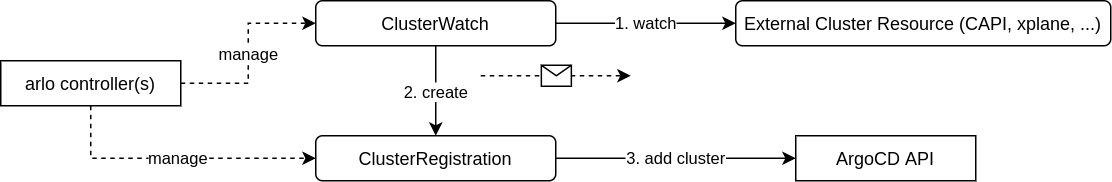

The diagram above was exported from draw.io. Its source (the exported page's mxGraphModel, read from the mxfile embedded in the PNG):
<mxGraphModel dx="1138" dy="622" grid="1" gridSize="10" guides="1" tooltips="1" connect="1" arrows="1" fold="1" page="1" pageScale="1" pageWidth="850" pageHeight="1100" math="0" shadow="0">
  <root>
    <mxCell id="0" />
    <mxCell id="1" parent="0" />
    <mxCell id="pOthK92mdmGFKcw_cy0G-1" value="ClusterWatch" style="rounded=1;whiteSpace=wrap;html=1;" parent="1" vertex="1">
      <mxGeometry x="290" y="320" width="160" height="30" as="geometry" />
    </mxCell>
    <mxCell id="pOthK92mdmGFKcw_cy0G-3" value="ClusterRegistration" style="rounded=1;whiteSpace=wrap;html=1;" parent="1" vertex="1">
      <mxGeometry x="290" y="410" width="160" height="30" as="geometry" />
    </mxCell>
    <mxCell id="pOthK92mdmGFKcw_cy0G-4" value="External Cluster Resource (CAPI, xplane, ...)" style="rounded=1;whiteSpace=wrap;html=1;" parent="1" vertex="1">
      <mxGeometry x="570" y="320" width="250" height="30" as="geometry" />
    </mxCell>
    <mxCell id="pOthK92mdmGFKcw_cy0G-7" value="ArgoCD API" style="rounded=0;whiteSpace=wrap;html=1;" parent="1" vertex="1">
      <mxGeometry x="610" y="410" width="120" height="30" as="geometry" />
    </mxCell>
    <mxCell id="pOthK92mdmGFKcw_cy0G-8" value="arlo controller(s)" style="rounded=0;whiteSpace=wrap;html=1;" parent="1" vertex="1">
      <mxGeometry x="80" y="360" width="120" height="30" as="geometry" />
    </mxCell>
    <mxCell id="pOthK92mdmGFKcw_cy0G-9" value="" style="endArrow=classic;html=1;rounded=0;edgeStyle=orthogonalEdgeStyle;exitX=1;exitY=0.5;exitDx=0;exitDy=0;entryX=0;entryY=0.5;entryDx=0;entryDy=0;" parent="1" source="pOthK92mdmGFKcw_cy0G-1" target="pOthK92mdmGFKcw_cy0G-4" edge="1">
      <mxGeometry relative="1" as="geometry">
        <mxPoint x="460" y="370" as="sourcePoint" />
        <mxPoint x="560" y="370" as="targetPoint" />
      </mxGeometry>
    </mxCell>
    <mxCell id="pOthK92mdmGFKcw_cy0G-10" value="1. watch" style="edgeLabel;resizable=0;html=1;align=center;verticalAlign=middle;" parent="pOthK92mdmGFKcw_cy0G-9" connectable="0" vertex="1">
      <mxGeometry relative="1" as="geometry" />
    </mxCell>
    <mxCell id="pOthK92mdmGFKcw_cy0G-12" value="" style="endArrow=classic;html=1;rounded=0;edgeStyle=orthogonalEdgeStyle;exitX=0.5;exitY=1;exitDx=0;exitDy=0;entryX=0.5;entryY=0;entryDx=0;entryDy=0;" parent="1" source="pOthK92mdmGFKcw_cy0G-1" target="pOthK92mdmGFKcw_cy0G-3" edge="1">
      <mxGeometry relative="1" as="geometry">
        <mxPoint x="460" y="345" as="sourcePoint" />
        <mxPoint x="580" y="345" as="targetPoint" />
      </mxGeometry>
    </mxCell>
    <mxCell id="pOthK92mdmGFKcw_cy0G-13" value="2. create" style="edgeLabel;resizable=0;html=1;align=center;verticalAlign=middle;" parent="pOthK92mdmGFKcw_cy0G-12" connectable="0" vertex="1">
      <mxGeometry relative="1" as="geometry" />
    </mxCell>
    <mxCell id="pOthK92mdmGFKcw_cy0G-14" value="" style="endArrow=classic;html=1;rounded=0;edgeStyle=orthogonalEdgeStyle;exitX=1;exitY=0.5;exitDx=0;exitDy=0;entryX=0;entryY=0.5;entryDx=0;entryDy=0;" parent="1" source="pOthK92mdmGFKcw_cy0G-3" target="pOthK92mdmGFKcw_cy0G-7" edge="1">
      <mxGeometry relative="1" as="geometry">
        <mxPoint x="380" y="360" as="sourcePoint" />
        <mxPoint x="380" y="420" as="targetPoint" />
      </mxGeometry>
    </mxCell>
    <mxCell id="pOthK92mdmGFKcw_cy0G-15" value="3. add cluster" style="edgeLabel;resizable=0;html=1;align=center;verticalAlign=middle;" parent="pOthK92mdmGFKcw_cy0G-14" connectable="0" vertex="1">
      <mxGeometry relative="1" as="geometry" />
    </mxCell>
    <mxCell id="pOthK92mdmGFKcw_cy0G-16" value="" style="endArrow=classic;html=1;rounded=0;edgeStyle=orthogonalEdgeStyle;exitX=1;exitY=0.5;exitDx=0;exitDy=0;entryX=0;entryY=0.5;entryDx=0;entryDy=0;dashed=1;" parent="1" source="pOthK92mdmGFKcw_cy0G-8" target="pOthK92mdmGFKcw_cy0G-1" edge="1">
      <mxGeometry relative="1" as="geometry">
        <mxPoint x="390" y="370" as="sourcePoint" />
        <mxPoint x="390" y="430" as="targetPoint" />
      </mxGeometry>
    </mxCell>
    <mxCell id="pOthK92mdmGFKcw_cy0G-17" value="manage" style="edgeLabel;resizable=0;html=1;align=center;verticalAlign=middle;" parent="pOthK92mdmGFKcw_cy0G-16" connectable="0" vertex="1">
      <mxGeometry relative="1" as="geometry" />
    </mxCell>
    <mxCell id="pOthK92mdmGFKcw_cy0G-18" value="" style="endArrow=classic;html=1;rounded=0;edgeStyle=orthogonalEdgeStyle;exitX=0.5;exitY=1;exitDx=0;exitDy=0;entryX=0;entryY=0.5;entryDx=0;entryDy=0;dashed=1;" parent="1" source="pOthK92mdmGFKcw_cy0G-8" target="pOthK92mdmGFKcw_cy0G-3" edge="1">
      <mxGeometry relative="1" as="geometry">
        <mxPoint x="230" y="385" as="sourcePoint" />
        <mxPoint x="300" y="345" as="targetPoint" />
      </mxGeometry>
    </mxCell>
    <mxCell id="pOthK92mdmGFKcw_cy0G-19" value="manage" style="edgeLabel;resizable=0;html=1;align=center;verticalAlign=middle;" parent="pOthK92mdmGFKcw_cy0G-18" connectable="0" vertex="1">
      <mxGeometry relative="1" as="geometry" />
    </mxCell>
    <mxCell id="pOthK92mdmGFKcw_cy0G-20" value="" style="endArrow=classic;html=1;rounded=0;dashed=1;edgeStyle=orthogonalEdgeStyle;" parent="1" edge="1">
      <mxGeometry relative="1" as="geometry">
        <mxPoint x="400" y="370" as="sourcePoint" />
        <mxPoint x="500" y="370" as="targetPoint" />
      </mxGeometry>
    </mxCell>
    <mxCell id="pOthK92mdmGFKcw_cy0G-21" value="" style="shape=message;html=1;outlineConnect=0;" parent="pOthK92mdmGFKcw_cy0G-20" vertex="1">
      <mxGeometry width="20" height="14" relative="1" as="geometry">
        <mxPoint x="-10" y="-7" as="offset" />
      </mxGeometry>
    </mxCell>
  </root>
</mxGraphModel>